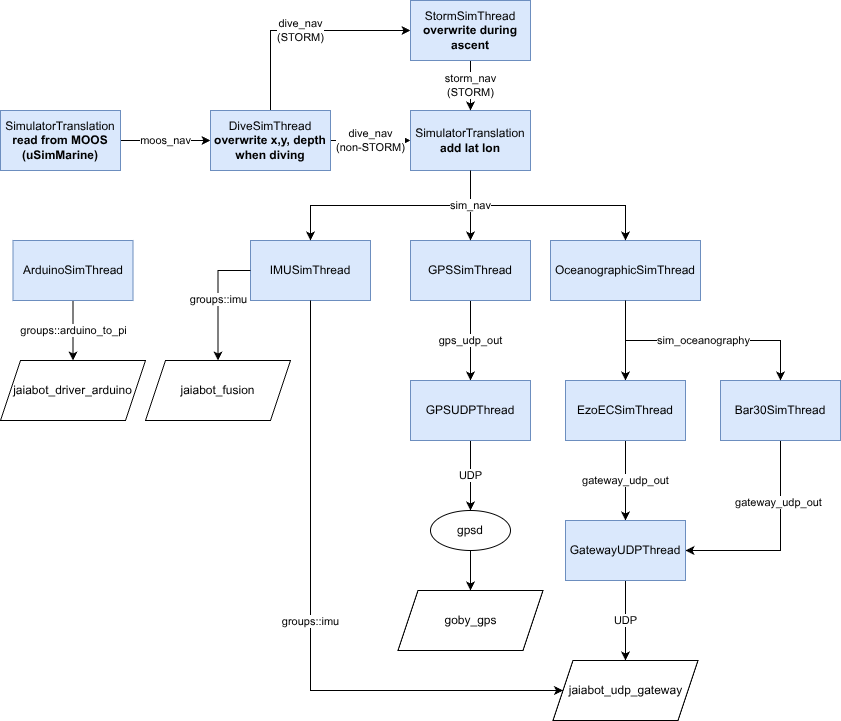

The diagram above was exported from draw.io. Its source (the exported page's mxGraphModel, read from the mxfile embedded in the PNG):
<mxGraphModel dx="1340" dy="800" grid="1" gridSize="10" guides="1" tooltips="1" connect="1" arrows="1" fold="1" page="1" pageScale="1" pageWidth="850" pageHeight="1100" math="0" shadow="0">
  <root>
    <mxCell id="0" />
    <mxCell id="1" parent="0" />
    <mxCell id="yOiOUtvZ-OnpvgMskyhC-3" edge="1" parent="1" source="yOiOUtvZ-OnpvgMskyhC-2" style="edgeStyle=orthogonalEdgeStyle;rounded=0;orthogonalLoop=1;jettySize=auto;html=1;entryX=0;entryY=0.5;entryDx=0;entryDy=0;" target="yOiOUtvZ-OnpvgMskyhC-4" value="moos_nav">
      <mxGeometry relative="1" as="geometry">
        <mxPoint x="220" y="230" as="targetPoint" />
      </mxGeometry>
    </mxCell>
    <mxCell id="yOiOUtvZ-OnpvgMskyhC-2" parent="1" style="rounded=0;whiteSpace=wrap;html=1;fillColor=#dae8fc;strokeColor=#6c8ebf;" value="SimulatorTranslation&lt;div&gt;&lt;b&gt;read from MOOS (uSimMarine)&lt;/b&gt;&lt;/div&gt;" vertex="1">
      <mxGeometry height="60" width="120" x="10" y="210" as="geometry" />
    </mxCell>
    <mxCell id="yOiOUtvZ-OnpvgMskyhC-7" edge="1" parent="1" source="yOiOUtvZ-OnpvgMskyhC-4" style="edgeStyle=orthogonalEdgeStyle;rounded=0;orthogonalLoop=1;jettySize=auto;html=1;" target="yOiOUtvZ-OnpvgMskyhC-6" value="dive_nav&lt;div&gt;(non-STORM)&lt;/div&gt;">
      <mxGeometry relative="1" as="geometry" />
    </mxCell>
    <mxCell id="yOiOUtvZ-OnpvgMskyhC-11" edge="1" parent="1" source="yOiOUtvZ-OnpvgMskyhC-4" style="edgeStyle=orthogonalEdgeStyle;rounded=0;orthogonalLoop=1;jettySize=auto;html=1;entryX=0;entryY=0.5;entryDx=0;entryDy=0;" target="yOiOUtvZ-OnpvgMskyhC-10" value="dive_nav&lt;div&gt;(STORM)&lt;/div&gt;">
      <mxGeometry relative="1" as="geometry">
        <mxPoint as="offset" />
        <Array as="points">
          <mxPoint x="280" y="130" />
        </Array>
      </mxGeometry>
    </mxCell>
    <mxCell id="yOiOUtvZ-OnpvgMskyhC-4" parent="1" style="rounded=0;whiteSpace=wrap;html=1;fillColor=#dae8fc;strokeColor=#6c8ebf;" value="DiveSimThread&lt;div&gt;&lt;b&gt;overwrite x,y, depth&lt;/b&gt;&lt;/div&gt;&lt;div&gt;&lt;b&gt;when diving&lt;/b&gt;&lt;/div&gt;" vertex="1">
      <mxGeometry height="60" width="120" x="220" y="210" as="geometry" />
    </mxCell>
    <mxCell id="yOiOUtvZ-OnpvgMskyhC-6" parent="1" style="rounded=0;whiteSpace=wrap;html=1;fillColor=#dae8fc;strokeColor=#6c8ebf;" value="SimulatorTranslation&lt;div&gt;&lt;b&gt;add lat lon&lt;/b&gt;&lt;/div&gt;" vertex="1">
      <mxGeometry height="60" width="120" x="420" y="210" as="geometry" />
    </mxCell>
    <mxCell id="yOiOUtvZ-OnpvgMskyhC-30" edge="1" parent="1" source="yOiOUtvZ-OnpvgMskyhC-8" style="edgeStyle=orthogonalEdgeStyle;rounded=0;orthogonalLoop=1;jettySize=auto;html=1;" target="yOiOUtvZ-OnpvgMskyhC-29" value="gps_udp_out">
      <mxGeometry relative="1" as="geometry" />
    </mxCell>
    <mxCell id="yOiOUtvZ-OnpvgMskyhC-8" parent="1" style="whiteSpace=wrap;html=1;rounded=0;fillColor=#dae8fc;strokeColor=#6c8ebf;" value="GPSSimThread" vertex="1">
      <mxGeometry height="60" width="120" x="420" y="340" as="geometry" />
    </mxCell>
    <mxCell id="yOiOUtvZ-OnpvgMskyhC-12" edge="1" parent="1" source="yOiOUtvZ-OnpvgMskyhC-10" style="edgeStyle=orthogonalEdgeStyle;rounded=0;orthogonalLoop=1;jettySize=auto;html=1;" target="yOiOUtvZ-OnpvgMskyhC-6" value="storm_nav&lt;div&gt;(STORM)&lt;/div&gt;">
      <mxGeometry relative="1" as="geometry" />
    </mxCell>
    <mxCell id="yOiOUtvZ-OnpvgMskyhC-10" parent="1" style="rounded=0;whiteSpace=wrap;html=1;fillColor=#dae8fc;strokeColor=#6c8ebf;" value="StormSimThread&lt;div&gt;&lt;b&gt;overwrite during ascent&lt;/b&gt;&lt;/div&gt;" vertex="1">
      <mxGeometry height="60" width="120" x="420" y="100" as="geometry" />
    </mxCell>
    <mxCell id="yOiOUtvZ-OnpvgMskyhC-14" parent="1" style="whiteSpace=wrap;html=1;rounded=0;fillColor=#dae8fc;strokeColor=#6c8ebf;" value="OceanographicSimThread" vertex="1">
      <mxGeometry height="60" width="150" x="560" y="340" as="geometry" />
    </mxCell>
    <mxCell id="yOiOUtvZ-OnpvgMskyhC-15" edge="1" parent="1" source="yOiOUtvZ-OnpvgMskyhC-6" style="edgeStyle=orthogonalEdgeStyle;rounded=0;orthogonalLoop=1;jettySize=auto;html=1;exitX=0.5;exitY=1;exitDx=0;exitDy=0;entryX=0.5;entryY=0;entryDx=0;entryDy=0;" target="yOiOUtvZ-OnpvgMskyhC-14" value="">
      <mxGeometry relative="1" as="geometry">
        <mxPoint x="540" y="350" as="sourcePoint" />
        <mxPoint x="540" y="420" as="targetPoint" />
      </mxGeometry>
    </mxCell>
    <mxCell id="yOiOUtvZ-OnpvgMskyhC-39" edge="1" parent="1" source="yOiOUtvZ-OnpvgMskyhC-18" style="edgeStyle=orthogonalEdgeStyle;rounded=0;orthogonalLoop=1;jettySize=auto;html=1;entryX=1;entryY=0.5;entryDx=0;entryDy=0;exitX=0.5;exitY=1;exitDx=0;exitDy=0;" target="yOiOUtvZ-OnpvgMskyhC-33">
      <mxGeometry relative="1" as="geometry" />
    </mxCell>
    <mxCell id="yOiOUtvZ-OnpvgMskyhC-40" connectable="0" parent="yOiOUtvZ-OnpvgMskyhC-39" style="edgeLabel;html=1;align=center;verticalAlign=middle;resizable=0;points=[];" value="gateway_udp_out" vertex="1">
      <mxGeometry relative="1" x="-0.4049" y="-3" as="geometry">
        <mxPoint as="offset" />
      </mxGeometry>
    </mxCell>
    <mxCell id="yOiOUtvZ-OnpvgMskyhC-18" parent="1" style="whiteSpace=wrap;html=1;rounded=0;fillColor=#dae8fc;strokeColor=#6c8ebf;" value="Bar30SimThread" vertex="1">
      <mxGeometry height="60" width="120" x="730" y="480" as="geometry" />
    </mxCell>
    <mxCell id="yOiOUtvZ-OnpvgMskyhC-20" edge="1" parent="1" source="yOiOUtvZ-OnpvgMskyhC-14" style="edgeStyle=orthogonalEdgeStyle;rounded=0;orthogonalLoop=1;jettySize=auto;html=1;exitX=0.5;exitY=1;exitDx=0;exitDy=0;entryX=0.5;entryY=0;entryDx=0;entryDy=0;" target="yOiOUtvZ-OnpvgMskyhC-21" value="">
      <mxGeometry relative="1" x="-0.1064" as="geometry">
        <mxPoint as="offset" />
        <mxPoint x="630" y="460" as="sourcePoint" />
        <mxPoint x="480" y="480" as="targetPoint" />
      </mxGeometry>
    </mxCell>
    <mxCell id="yOiOUtvZ-OnpvgMskyhC-34" edge="1" parent="1" source="yOiOUtvZ-OnpvgMskyhC-21" style="edgeStyle=orthogonalEdgeStyle;rounded=0;orthogonalLoop=1;jettySize=auto;html=1;" target="yOiOUtvZ-OnpvgMskyhC-33" value="gateway_udp_out">
      <mxGeometry relative="1" as="geometry" />
    </mxCell>
    <mxCell id="yOiOUtvZ-OnpvgMskyhC-21" parent="1" style="whiteSpace=wrap;html=1;rounded=0;fillColor=#dae8fc;strokeColor=#6c8ebf;" value="EzoECSimThread" vertex="1">
      <mxGeometry height="60" width="120" x="575" y="480" as="geometry" />
    </mxCell>
    <mxCell id="yOiOUtvZ-OnpvgMskyhC-19" edge="1" parent="1" source="yOiOUtvZ-OnpvgMskyhC-14" style="edgeStyle=orthogonalEdgeStyle;rounded=0;orthogonalLoop=1;jettySize=auto;html=1;exitX=0.5;exitY=1;exitDx=0;exitDy=0;" target="yOiOUtvZ-OnpvgMskyhC-18" value="sim_oceanography">
      <mxGeometry relative="1" as="geometry">
        <mxPoint x="670" y="450" as="sourcePoint" />
      </mxGeometry>
    </mxCell>
    <mxCell id="yOiOUtvZ-OnpvgMskyhC-22" parent="1" style="whiteSpace=wrap;html=1;rounded=0;fillColor=#dae8fc;strokeColor=#6c8ebf;" value="IMUSimThread" vertex="1">
      <mxGeometry height="60" width="120" x="260" y="340" as="geometry" />
    </mxCell>
    <mxCell id="yOiOUtvZ-OnpvgMskyhC-23" edge="1" parent="1" source="yOiOUtvZ-OnpvgMskyhC-6" style="edgeStyle=orthogonalEdgeStyle;rounded=0;orthogonalLoop=1;jettySize=auto;html=1;exitX=0.5;exitY=1;exitDx=0;exitDy=0;" target="yOiOUtvZ-OnpvgMskyhC-22" value="">
      <mxGeometry relative="1" as="geometry">
        <mxPoint x="510" y="310" as="sourcePoint" />
        <mxPoint x="665" y="380" as="targetPoint" />
      </mxGeometry>
    </mxCell>
    <mxCell id="yOiOUtvZ-OnpvgMskyhC-9" edge="1" parent="1" source="yOiOUtvZ-OnpvgMskyhC-6" style="edgeStyle=orthogonalEdgeStyle;rounded=0;orthogonalLoop=1;jettySize=auto;html=1;" target="yOiOUtvZ-OnpvgMskyhC-8" value="sim_nav">
      <mxGeometry relative="1" as="geometry" />
    </mxCell>
    <mxCell id="yOiOUtvZ-OnpvgMskyhC-26" edge="1" parent="1" source="yOiOUtvZ-OnpvgMskyhC-24" style="edgeStyle=orthogonalEdgeStyle;rounded=0;orthogonalLoop=1;jettySize=auto;html=1;entryX=0.5;entryY=0;entryDx=0;entryDy=0;" target="yOiOUtvZ-OnpvgMskyhC-42" value="groups::arduino_to_pi">
      <mxGeometry relative="1" as="geometry">
        <mxPoint x="70" y="460" as="targetPoint" />
      </mxGeometry>
    </mxCell>
    <mxCell id="yOiOUtvZ-OnpvgMskyhC-24" parent="1" style="whiteSpace=wrap;html=1;rounded=0;fillColor=#dae8fc;strokeColor=#6c8ebf;" value="ArduinoSimThread" vertex="1">
      <mxGeometry height="60" width="120" x="22.5" y="340" as="geometry" />
    </mxCell>
    <mxCell id="yOiOUtvZ-OnpvgMskyhC-27" edge="1" parent="1" source="yOiOUtvZ-OnpvgMskyhC-22" style="edgeStyle=orthogonalEdgeStyle;rounded=0;orthogonalLoop=1;jettySize=auto;html=1;exitX=0;exitY=0.5;exitDx=0;exitDy=0;entryX=0.5;entryY=0;entryDx=0;entryDy=0;" target="yOiOUtvZ-OnpvgMskyhC-43" value="groups::imu">
      <mxGeometry relative="1" as="geometry">
        <mxPoint as="offset" />
        <Array as="points">
          <mxPoint x="228" y="370" />
        </Array>
        <mxPoint x="160" y="490" as="sourcePoint" />
        <mxPoint x="320" y="460" as="targetPoint" />
      </mxGeometry>
    </mxCell>
    <mxCell id="yOiOUtvZ-OnpvgMskyhC-32" edge="1" parent="1" source="yOiOUtvZ-OnpvgMskyhC-29" style="edgeStyle=orthogonalEdgeStyle;rounded=0;orthogonalLoop=1;jettySize=auto;html=1;" target="yOiOUtvZ-OnpvgMskyhC-31" value="UDP">
      <mxGeometry relative="1" as="geometry" />
    </mxCell>
    <mxCell id="yOiOUtvZ-OnpvgMskyhC-29" parent="1" style="whiteSpace=wrap;html=1;rounded=0;fillColor=#dae8fc;strokeColor=#6c8ebf;" value="GPSUDPThread" vertex="1">
      <mxGeometry height="60" width="120" x="420" y="480" as="geometry" />
    </mxCell>
    <mxCell id="yOiOUtvZ-OnpvgMskyhC-38" edge="1" parent="1" source="yOiOUtvZ-OnpvgMskyhC-31" style="edgeStyle=orthogonalEdgeStyle;rounded=0;orthogonalLoop=1;jettySize=auto;html=1;" target="yOiOUtvZ-OnpvgMskyhC-37" value="">
      <mxGeometry relative="1" as="geometry" />
    </mxCell>
    <mxCell id="yOiOUtvZ-OnpvgMskyhC-31" parent="1" style="ellipse;whiteSpace=wrap;html=1;rounded=0;" value="gpsd" vertex="1">
      <mxGeometry height="40" width="80" x="440" y="610" as="geometry" />
    </mxCell>
    <mxCell id="yOiOUtvZ-OnpvgMskyhC-36" edge="1" parent="1" source="yOiOUtvZ-OnpvgMskyhC-33" style="edgeStyle=orthogonalEdgeStyle;rounded=0;orthogonalLoop=1;jettySize=auto;html=1;" target="yOiOUtvZ-OnpvgMskyhC-35" value="UDP">
      <mxGeometry relative="1" as="geometry" />
    </mxCell>
    <mxCell id="yOiOUtvZ-OnpvgMskyhC-33" parent="1" style="whiteSpace=wrap;html=1;rounded=0;fillColor=#dae8fc;strokeColor=#6c8ebf;" value="GatewayUDPThread" vertex="1">
      <mxGeometry height="60" width="120" x="575" y="620" as="geometry" />
    </mxCell>
    <mxCell id="yOiOUtvZ-OnpvgMskyhC-35" parent="1" style="shape=parallelogram;perimeter=parallelogramPerimeter;whiteSpace=wrap;html=1;fixedSize=1;rounded=0;" value="jaiabot_udp_gateway" vertex="1">
      <mxGeometry height="60" width="145" x="562.5" y="760" as="geometry" />
    </mxCell>
    <mxCell id="yOiOUtvZ-OnpvgMskyhC-37" parent="1" style="shape=parallelogram;perimeter=parallelogramPerimeter;whiteSpace=wrap;html=1;fixedSize=1;rounded=0;" value="goby_gps" vertex="1">
      <mxGeometry height="60" width="145" x="407.5" y="690" as="geometry" />
    </mxCell>
    <mxCell id="yOiOUtvZ-OnpvgMskyhC-42" parent="1" style="shape=parallelogram;perimeter=parallelogramPerimeter;whiteSpace=wrap;html=1;fixedSize=1;rounded=0;" value="jaiabot_driver_arduino" vertex="1">
      <mxGeometry height="60" width="145" x="10" y="460" as="geometry" />
    </mxCell>
    <mxCell id="yOiOUtvZ-OnpvgMskyhC-44" edge="1" parent="1" source="yOiOUtvZ-OnpvgMskyhC-22" style="edgeStyle=orthogonalEdgeStyle;rounded=0;orthogonalLoop=1;jettySize=auto;html=1;exitX=0.5;exitY=1;exitDx=0;exitDy=0;entryX=0;entryY=0.5;entryDx=0;entryDy=0;" target="yOiOUtvZ-OnpvgMskyhC-35" value="groups::imu">
      <mxGeometry relative="1" as="geometry">
        <mxPoint as="offset" />
        <Array as="points">
          <mxPoint x="320" y="790" />
        </Array>
        <mxPoint x="320" y="500" as="sourcePoint" />
        <mxPoint x="320" y="640" as="targetPoint" />
      </mxGeometry>
    </mxCell>
    <mxCell id="yOiOUtvZ-OnpvgMskyhC-43" parent="1" style="shape=parallelogram;perimeter=parallelogramPerimeter;whiteSpace=wrap;html=1;fixedSize=1;rounded=0;" value="jaiabot_fusion" vertex="1">
      <mxGeometry height="60" width="145" x="155" y="460" as="geometry" />
    </mxCell>
  </root>
</mxGraphModel>